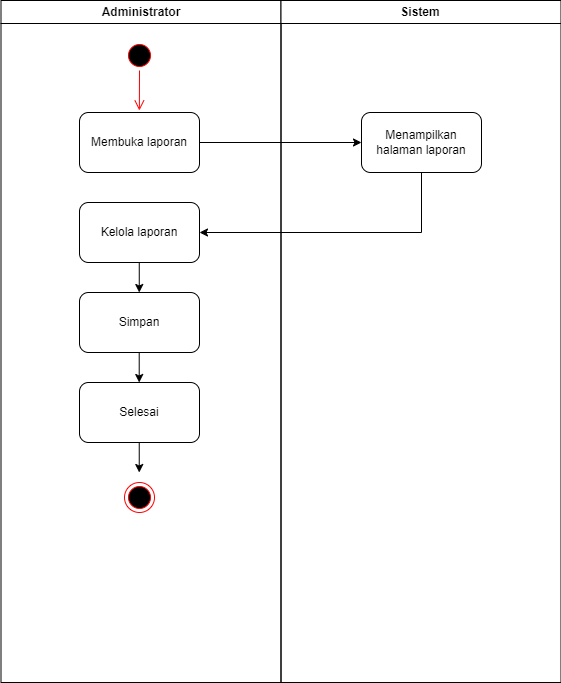

The diagram above was exported from draw.io. Its source (the exported page's mxGraphModel, read from the mxfile embedded in the PNG):
<mxGraphModel dx="500" dy="265" grid="1" gridSize="10" guides="1" tooltips="1" connect="1" arrows="1" fold="1" page="1" pageScale="1" pageWidth="1169" pageHeight="826" background="none" math="0" shadow="0">
  <root>
    <mxCell id="0" />
    <mxCell id="1" parent="0" />
    <mxCell id="2" value="Administrator" style="swimlane;whiteSpace=wrap;startSize=23;" parent="1" vertex="1">
      <mxGeometry x="164.5" y="128" width="280" height="682" as="geometry" />
    </mxCell>
    <mxCell id="N3iVy3bFQUZzhTFWHVRU-43" value="Membuka laporan" style="rounded=1;whiteSpace=wrap;html=1;" parent="2" vertex="1">
      <mxGeometry x="78.5" y="112" width="120" height="60" as="geometry" />
    </mxCell>
    <mxCell id="N3iVy3bFQUZzhTFWHVRU-47" value="" style="ellipse;shape=startState;fillColor=#000000;strokeColor=#ff0000;" parent="2" vertex="1">
      <mxGeometry x="123.5" y="40" width="30" height="30" as="geometry" />
    </mxCell>
    <mxCell id="N3iVy3bFQUZzhTFWHVRU-48" value="" style="edgeStyle=elbowEdgeStyle;elbow=horizontal;verticalAlign=bottom;endArrow=open;endSize=8;strokeColor=#FF0000;endFill=1;rounded=0" parent="2" source="N3iVy3bFQUZzhTFWHVRU-47" edge="1">
      <mxGeometry x="-64.5" y="-88" as="geometry">
        <mxPoint x="138.57142857142867" y="110" as="targetPoint" />
      </mxGeometry>
    </mxCell>
    <mxCell id="N3iVy3bFQUZzhTFWHVRU-53" value="Kelola laporan" style="rounded=1;whiteSpace=wrap;html=1;" parent="2" vertex="1">
      <mxGeometry x="78.5" y="202" width="120" height="60" as="geometry" />
    </mxCell>
    <mxCell id="N3iVy3bFQUZzhTFWHVRU-67" value="Selesai" style="rounded=1;whiteSpace=wrap;html=1;" parent="2" vertex="1">
      <mxGeometry x="78.5" y="382" width="120" height="60" as="geometry" />
    </mxCell>
    <mxCell id="N3iVy3bFQUZzhTFWHVRU-71" value="" style="endArrow=classic;html=1;rounded=0;exitX=0.5;exitY=1;exitDx=0;exitDy=0;entryX=0.5;entryY=0;entryDx=0;entryDy=0;" parent="2" edge="1">
      <mxGeometry width="50" height="50" relative="1" as="geometry">
        <mxPoint x="138.24" y="442" as="sourcePoint" />
        <mxPoint x="138.24" y="472" as="targetPoint" />
      </mxGeometry>
    </mxCell>
    <mxCell id="N3iVy3bFQUZzhTFWHVRU-73" value="" style="ellipse;html=1;shape=endState;fillColor=#000000;strokeColor=#ff0000;" parent="2" vertex="1">
      <mxGeometry x="123.5" y="482" width="30" height="30" as="geometry" />
    </mxCell>
    <mxCell id="N3iVy3bFQUZzhTFWHVRU-81" value="" style="endArrow=classic;html=1;rounded=0;exitX=0.5;exitY=1;exitDx=0;exitDy=0;entryX=0.5;entryY=0;entryDx=0;entryDy=0;" parent="2" edge="1">
      <mxGeometry width="50" height="50" relative="1" as="geometry">
        <mxPoint x="138.26" y="262" as="sourcePoint" />
        <mxPoint x="138.26" y="292" as="targetPoint" />
      </mxGeometry>
    </mxCell>
    <mxCell id="N3iVy3bFQUZzhTFWHVRU-82" value="Simpan" style="rounded=1;whiteSpace=wrap;html=1;" parent="2" vertex="1">
      <mxGeometry x="78.5" y="292" width="120" height="60" as="geometry" />
    </mxCell>
    <mxCell id="N3iVy3bFQUZzhTFWHVRU-83" value="" style="endArrow=classic;html=1;rounded=0;exitX=0.5;exitY=1;exitDx=0;exitDy=0;entryX=0.5;entryY=0;entryDx=0;entryDy=0;" parent="2" edge="1">
      <mxGeometry width="50" height="50" relative="1" as="geometry">
        <mxPoint x="138.21000000000004" y="352" as="sourcePoint" />
        <mxPoint x="138.21000000000004" y="382" as="targetPoint" />
      </mxGeometry>
    </mxCell>
    <mxCell id="3" value="Sistem" style="swimlane;whiteSpace=wrap" parent="1" vertex="1">
      <mxGeometry x="444.5" y="128" width="280" height="682" as="geometry" />
    </mxCell>
    <mxCell id="N3iVy3bFQUZzhTFWHVRU-44" value="Menampilkan halaman laporan" style="rounded=1;whiteSpace=wrap;html=1;" parent="3" vertex="1">
      <mxGeometry x="80.5" y="112" width="120" height="60" as="geometry" />
    </mxCell>
    <mxCell id="N3iVy3bFQUZzhTFWHVRU-46" value="" style="endArrow=classic;html=1;rounded=0;exitX=1;exitY=0.5;exitDx=0;exitDy=0;entryX=0;entryY=0.5;entryDx=0;entryDy=0;" parent="1" source="N3iVy3bFQUZzhTFWHVRU-43" target="N3iVy3bFQUZzhTFWHVRU-44" edge="1">
      <mxGeometry width="50" height="50" relative="1" as="geometry">
        <mxPoint x="440" y="330" as="sourcePoint" />
        <mxPoint x="490" y="280" as="targetPoint" />
      </mxGeometry>
    </mxCell>
    <mxCell id="N3iVy3bFQUZzhTFWHVRU-79" value="" style="endArrow=classic;html=1;rounded=0;exitX=0.5;exitY=1;exitDx=0;exitDy=0;entryX=1;entryY=0.5;entryDx=0;entryDy=0;" parent="1" source="N3iVy3bFQUZzhTFWHVRU-44" target="N3iVy3bFQUZzhTFWHVRU-53" edge="1">
      <mxGeometry width="50" height="50" relative="1" as="geometry">
        <mxPoint x="410" y="470" as="sourcePoint" />
        <mxPoint x="370" y="360" as="targetPoint" />
        <Array as="points">
          <mxPoint x="585" y="360" />
        </Array>
      </mxGeometry>
    </mxCell>
  </root>
</mxGraphModel>